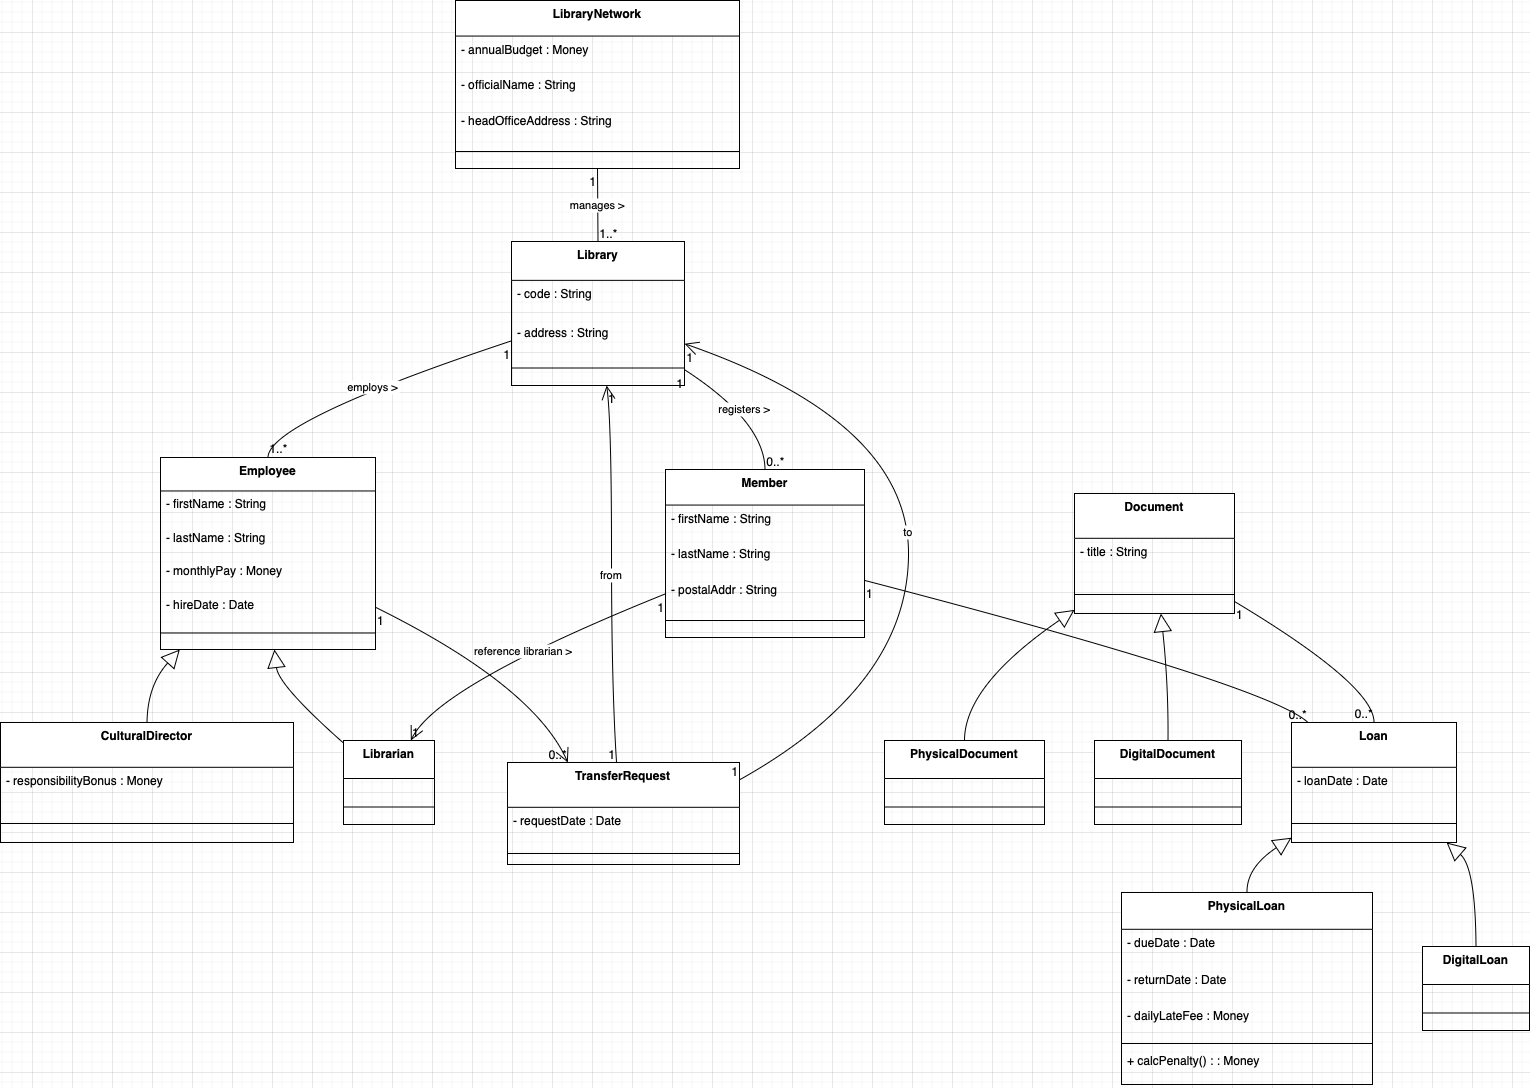

The diagram above was exported from draw.io. Its source (the exported page's mxGraphModel, read from the mxfile embedded in the PNG):
<mxGraphModel dx="1678" dy="1247" grid="1" gridSize="10" guides="1" tooltips="1" connect="1" arrows="1" fold="1" page="1" pageScale="1" pageWidth="827" pageHeight="1169" math="0" shadow="0">
  <root>
    <mxCell id="0" />
    <mxCell id="1" parent="0" />
    <mxCell id="2" value="LibraryNetwork" style="swimlane;fontStyle=1;align=center;verticalAlign=top;childLayout=stackLayout;horizontal=1;startSize=35.55555555555556;horizontalStack=0;resizeParent=1;resizeParentMax=0;resizeLast=0;collapsible=0;marginBottom=0;" parent="1" vertex="1">
      <mxGeometry x="463" y="8" width="284" height="168" as="geometry" />
    </mxCell>
    <mxCell id="3" value="- annualBudget : Money" style="text;strokeColor=none;fillColor=none;align=left;verticalAlign=top;spacingLeft=4;spacingRight=4;overflow=hidden;rotatable=0;points=[[0,0.5],[1,0.5]];portConstraint=eastwest;" parent="2" vertex="1">
      <mxGeometry y="36" width="284" height="36" as="geometry" />
    </mxCell>
    <mxCell id="4" value="- officialName : String" style="text;strokeColor=none;fillColor=none;align=left;verticalAlign=top;spacingLeft=4;spacingRight=4;overflow=hidden;rotatable=0;points=[[0,0.5],[1,0.5]];portConstraint=eastwest;" parent="2" vertex="1">
      <mxGeometry y="71" width="284" height="36" as="geometry" />
    </mxCell>
    <mxCell id="5" value="- headOfficeAddress : String" style="text;strokeColor=none;fillColor=none;align=left;verticalAlign=top;spacingLeft=4;spacingRight=4;overflow=hidden;rotatable=0;points=[[0,0.5],[1,0.5]];portConstraint=eastwest;" parent="2" vertex="1">
      <mxGeometry y="107" width="284" height="36" as="geometry" />
    </mxCell>
    <mxCell id="6" style="line;strokeWidth=1;fillColor=none;align=left;verticalAlign=middle;spacingTop=-1;spacingLeft=3;spacingRight=3;rotatable=0;labelPosition=right;points=[];portConstraint=eastwest;strokeColor=inherit;" parent="2" vertex="1">
      <mxGeometry y="142" width="284" height="18" as="geometry" />
    </mxCell>
    <mxCell id="7" value="Library" style="swimlane;fontStyle=1;align=center;verticalAlign=top;childLayout=stackLayout;horizontal=1;startSize=38.857142857142854;horizontalStack=0;resizeParent=1;resizeParentMax=0;resizeLast=0;collapsible=0;marginBottom=0;" parent="1" vertex="1">
      <mxGeometry x="519" y="249" width="173" height="144" as="geometry" />
    </mxCell>
    <mxCell id="8" value="- code        : String" style="text;strokeColor=none;fillColor=none;align=left;verticalAlign=top;spacingLeft=4;spacingRight=4;overflow=hidden;rotatable=0;points=[[0,0.5],[1,0.5]];portConstraint=eastwest;" parent="7" vertex="1">
      <mxGeometry y="39" width="173" height="39" as="geometry" />
    </mxCell>
    <mxCell id="9" value="- address     : String" style="text;strokeColor=none;fillColor=none;align=left;verticalAlign=top;spacingLeft=4;spacingRight=4;overflow=hidden;rotatable=0;points=[[0,0.5],[1,0.5]];portConstraint=eastwest;" parent="7" vertex="1">
      <mxGeometry y="78" width="173" height="39" as="geometry" />
    </mxCell>
    <mxCell id="10" style="line;strokeWidth=1;fillColor=none;align=left;verticalAlign=middle;spacingTop=-1;spacingLeft=3;spacingRight=3;rotatable=0;labelPosition=right;points=[];portConstraint=eastwest;strokeColor=inherit;" parent="7" vertex="1">
      <mxGeometry y="117" width="173" height="19" as="geometry" />
    </mxCell>
    <mxCell id="11" value="Employee" style="swimlane;fontStyle=1;align=center;verticalAlign=top;childLayout=stackLayout;horizontal=1;startSize=33.45454545454545;horizontalStack=0;resizeParent=1;resizeParentMax=0;resizeLast=0;collapsible=0;marginBottom=0;" parent="1" vertex="1">
      <mxGeometry x="168" y="465" width="215" height="192" as="geometry" />
    </mxCell>
    <mxCell id="12" value="- firstName   : String" style="text;strokeColor=none;fillColor=none;align=left;verticalAlign=top;spacingLeft=4;spacingRight=4;overflow=hidden;rotatable=0;points=[[0,0.5],[1,0.5]];portConstraint=eastwest;" parent="11" vertex="1">
      <mxGeometry y="33" width="215" height="33" as="geometry" />
    </mxCell>
    <mxCell id="13" value="- lastName    : String" style="text;strokeColor=none;fillColor=none;align=left;verticalAlign=top;spacingLeft=4;spacingRight=4;overflow=hidden;rotatable=0;points=[[0,0.5],[1,0.5]];portConstraint=eastwest;" parent="11" vertex="1">
      <mxGeometry y="67" width="215" height="33" as="geometry" />
    </mxCell>
    <mxCell id="14" value="- monthlyPay  : Money" style="text;strokeColor=none;fillColor=none;align=left;verticalAlign=top;spacingLeft=4;spacingRight=4;overflow=hidden;rotatable=0;points=[[0,0.5],[1,0.5]];portConstraint=eastwest;" parent="11" vertex="1">
      <mxGeometry y="100" width="215" height="33" as="geometry" />
    </mxCell>
    <mxCell id="15" value="- hireDate    : Date" style="text;strokeColor=none;fillColor=none;align=left;verticalAlign=top;spacingLeft=4;spacingRight=4;overflow=hidden;rotatable=0;points=[[0,0.5],[1,0.5]];portConstraint=eastwest;" parent="11" vertex="1">
      <mxGeometry y="134" width="215" height="33" as="geometry" />
    </mxCell>
    <mxCell id="16" style="line;strokeWidth=1;fillColor=none;align=left;verticalAlign=middle;spacingTop=-1;spacingLeft=3;spacingRight=3;rotatable=0;labelPosition=right;points=[];portConstraint=eastwest;strokeColor=inherit;" parent="11" vertex="1">
      <mxGeometry y="167" width="215" height="17" as="geometry" />
    </mxCell>
    <mxCell id="17" value="CulturalDirector" style="swimlane;fontStyle=1;align=center;verticalAlign=top;childLayout=stackLayout;horizontal=1;startSize=44.8;horizontalStack=0;resizeParent=1;resizeParentMax=0;resizeLast=0;collapsible=0;marginBottom=0;" parent="1" vertex="1">
      <mxGeometry x="8" y="730" width="293" height="120" as="geometry" />
    </mxCell>
    <mxCell id="18" value="- responsibilityBonus : Money" style="text;strokeColor=none;fillColor=none;align=left;verticalAlign=top;spacingLeft=4;spacingRight=4;overflow=hidden;rotatable=0;points=[[0,0.5],[1,0.5]];portConstraint=eastwest;" parent="17" vertex="1">
      <mxGeometry y="45" width="293" height="45" as="geometry" />
    </mxCell>
    <mxCell id="19" style="line;strokeWidth=1;fillColor=none;align=left;verticalAlign=middle;spacingTop=-1;spacingLeft=3;spacingRight=3;rotatable=0;labelPosition=right;points=[];portConstraint=eastwest;strokeColor=inherit;" parent="17" vertex="1">
      <mxGeometry y="90" width="293" height="22" as="geometry" />
    </mxCell>
    <mxCell id="20" value="Librarian" style="swimlane;fontStyle=1;align=center;verticalAlign=top;childLayout=stackLayout;horizontal=1;startSize=38;horizontalStack=0;resizeParent=1;resizeParentMax=0;resizeLast=0;collapsible=0;marginBottom=0;" parent="1" vertex="1">
      <mxGeometry x="351" y="748" width="91" height="84" as="geometry" />
    </mxCell>
    <mxCell id="21" style="line;strokeWidth=1;fillColor=none;align=left;verticalAlign=middle;spacingTop=-1;spacingLeft=3;spacingRight=3;rotatable=0;labelPosition=right;points=[];portConstraint=eastwest;strokeColor=inherit;" parent="20" vertex="1">
      <mxGeometry y="57" width="91" height="19" as="geometry" />
    </mxCell>
    <mxCell id="22" value="TransferRequest" style="swimlane;fontStyle=1;align=center;verticalAlign=top;childLayout=stackLayout;horizontal=1;startSize=44.8;horizontalStack=0;resizeParent=1;resizeParentMax=0;resizeLast=0;collapsible=0;marginBottom=0;" parent="1" vertex="1">
      <mxGeometry x="515" y="770" width="232" height="102" as="geometry" />
    </mxCell>
    <mxCell id="23" value="- requestDate : Date" style="text;strokeColor=none;fillColor=none;align=left;verticalAlign=top;spacingLeft=4;spacingRight=4;overflow=hidden;rotatable=0;points=[[0,0.5],[1,0.5]];portConstraint=eastwest;" parent="22" vertex="1">
      <mxGeometry y="44.8" width="232" height="35.2" as="geometry" />
    </mxCell>
    <mxCell id="24" style="line;strokeWidth=1;fillColor=none;align=left;verticalAlign=middle;spacingTop=-1;spacingLeft=3;spacingRight=3;rotatable=0;labelPosition=right;points=[];portConstraint=eastwest;strokeColor=inherit;" parent="22" vertex="1">
      <mxGeometry y="80" width="232" height="22" as="geometry" />
    </mxCell>
    <mxCell id="25" value="Member" style="swimlane;fontStyle=1;align=center;verticalAlign=top;childLayout=stackLayout;horizontal=1;startSize=35.55555555555556;horizontalStack=0;resizeParent=1;resizeParentMax=0;resizeLast=0;collapsible=0;marginBottom=0;" parent="1" vertex="1">
      <mxGeometry x="673" y="477" width="199" height="168" as="geometry" />
    </mxCell>
    <mxCell id="26" value="- firstName   : String" style="text;strokeColor=none;fillColor=none;align=left;verticalAlign=top;spacingLeft=4;spacingRight=4;overflow=hidden;rotatable=0;points=[[0,0.5],[1,0.5]];portConstraint=eastwest;" parent="25" vertex="1">
      <mxGeometry y="36" width="199" height="36" as="geometry" />
    </mxCell>
    <mxCell id="27" value="- lastName    : String" style="text;strokeColor=none;fillColor=none;align=left;verticalAlign=top;spacingLeft=4;spacingRight=4;overflow=hidden;rotatable=0;points=[[0,0.5],[1,0.5]];portConstraint=eastwest;" parent="25" vertex="1">
      <mxGeometry y="71" width="199" height="36" as="geometry" />
    </mxCell>
    <mxCell id="28" value="- postalAddr  : String" style="text;strokeColor=none;fillColor=none;align=left;verticalAlign=top;spacingLeft=4;spacingRight=4;overflow=hidden;rotatable=0;points=[[0,0.5],[1,0.5]];portConstraint=eastwest;" parent="25" vertex="1">
      <mxGeometry y="107" width="199" height="36" as="geometry" />
    </mxCell>
    <mxCell id="29" style="line;strokeWidth=1;fillColor=none;align=left;verticalAlign=middle;spacingTop=-1;spacingLeft=3;spacingRight=3;rotatable=0;labelPosition=right;points=[];portConstraint=eastwest;strokeColor=inherit;" parent="25" vertex="1">
      <mxGeometry y="142" width="199" height="18" as="geometry" />
    </mxCell>
    <mxCell id="30" value="Document" style="swimlane;fontStyle=1;align=center;verticalAlign=top;childLayout=stackLayout;horizontal=1;startSize=44.8;horizontalStack=0;resizeParent=1;resizeParentMax=0;resizeLast=0;collapsible=0;marginBottom=0;" parent="1" vertex="1">
      <mxGeometry x="1082" y="501" width="160" height="120" as="geometry" />
    </mxCell>
    <mxCell id="31" value="- title : String" style="text;strokeColor=none;fillColor=none;align=left;verticalAlign=top;spacingLeft=4;spacingRight=4;overflow=hidden;rotatable=0;points=[[0,0.5],[1,0.5]];portConstraint=eastwest;" parent="30" vertex="1">
      <mxGeometry y="45" width="160" height="45" as="geometry" />
    </mxCell>
    <mxCell id="32" style="line;strokeWidth=1;fillColor=none;align=left;verticalAlign=middle;spacingTop=-1;spacingLeft=3;spacingRight=3;rotatable=0;labelPosition=right;points=[];portConstraint=eastwest;strokeColor=inherit;" parent="30" vertex="1">
      <mxGeometry y="90" width="160" height="22" as="geometry" />
    </mxCell>
    <mxCell id="33" value="PhysicalDocument" style="swimlane;fontStyle=1;align=center;verticalAlign=top;childLayout=stackLayout;horizontal=1;startSize=38;horizontalStack=0;resizeParent=1;resizeParentMax=0;resizeLast=0;collapsible=0;marginBottom=0;" parent="1" vertex="1">
      <mxGeometry x="892" y="748" width="160" height="84" as="geometry" />
    </mxCell>
    <mxCell id="34" style="line;strokeWidth=1;fillColor=none;align=left;verticalAlign=middle;spacingTop=-1;spacingLeft=3;spacingRight=3;rotatable=0;labelPosition=right;points=[];portConstraint=eastwest;strokeColor=inherit;" parent="33" vertex="1">
      <mxGeometry y="57" width="160" height="19" as="geometry" />
    </mxCell>
    <mxCell id="35" value="DigitalDocument" style="swimlane;fontStyle=1;align=center;verticalAlign=top;childLayout=stackLayout;horizontal=1;startSize=38;horizontalStack=0;resizeParent=1;resizeParentMax=0;resizeLast=0;collapsible=0;marginBottom=0;" parent="1" vertex="1">
      <mxGeometry x="1102" y="748" width="147" height="84" as="geometry" />
    </mxCell>
    <mxCell id="36" style="line;strokeWidth=1;fillColor=none;align=left;verticalAlign=middle;spacingTop=-1;spacingLeft=3;spacingRight=3;rotatable=0;labelPosition=right;points=[];portConstraint=eastwest;strokeColor=inherit;" parent="35" vertex="1">
      <mxGeometry y="57" width="147" height="19" as="geometry" />
    </mxCell>
    <mxCell id="37" value="Loan" style="swimlane;fontStyle=1;align=center;verticalAlign=top;childLayout=stackLayout;horizontal=1;startSize=44.8;horizontalStack=0;resizeParent=1;resizeParentMax=0;resizeLast=0;collapsible=0;marginBottom=0;" parent="1" vertex="1">
      <mxGeometry x="1299" y="730" width="165" height="120" as="geometry" />
    </mxCell>
    <mxCell id="38" value="- loanDate : Date" style="text;strokeColor=none;fillColor=none;align=left;verticalAlign=top;spacingLeft=4;spacingRight=4;overflow=hidden;rotatable=0;points=[[0,0.5],[1,0.5]];portConstraint=eastwest;" parent="37" vertex="1">
      <mxGeometry y="45" width="165" height="45" as="geometry" />
    </mxCell>
    <mxCell id="39" style="line;strokeWidth=1;fillColor=none;align=left;verticalAlign=middle;spacingTop=-1;spacingLeft=3;spacingRight=3;rotatable=0;labelPosition=right;points=[];portConstraint=eastwest;strokeColor=inherit;" parent="37" vertex="1">
      <mxGeometry y="90" width="165" height="22" as="geometry" />
    </mxCell>
    <mxCell id="40" value="PhysicalLoan" style="swimlane;fontStyle=1;align=center;verticalAlign=top;childLayout=stackLayout;horizontal=1;startSize=36.8;horizontalStack=0;resizeParent=1;resizeParentMax=0;resizeLast=0;collapsible=0;marginBottom=0;" parent="1" vertex="1">
      <mxGeometry x="1129" y="900" width="251" height="192" as="geometry" />
    </mxCell>
    <mxCell id="41" value="- dueDate        : Date" style="text;strokeColor=none;fillColor=none;align=left;verticalAlign=top;spacingLeft=4;spacingRight=4;overflow=hidden;rotatable=0;points=[[0,0.5],[1,0.5]];portConstraint=eastwest;" parent="40" vertex="1">
      <mxGeometry y="37" width="251" height="37" as="geometry" />
    </mxCell>
    <mxCell id="42" value="- returnDate     : Date" style="text;strokeColor=none;fillColor=none;align=left;verticalAlign=top;spacingLeft=4;spacingRight=4;overflow=hidden;rotatable=0;points=[[0,0.5],[1,0.5]];portConstraint=eastwest;" parent="40" vertex="1">
      <mxGeometry y="74" width="251" height="37" as="geometry" />
    </mxCell>
    <mxCell id="43" value="- dailyLateFee   : Money" style="text;strokeColor=none;fillColor=none;align=left;verticalAlign=top;spacingLeft=4;spacingRight=4;overflow=hidden;rotatable=0;points=[[0,0.5],[1,0.5]];portConstraint=eastwest;" parent="40" vertex="1">
      <mxGeometry y="110" width="251" height="37" as="geometry" />
    </mxCell>
    <mxCell id="44" style="line;strokeWidth=1;fillColor=none;align=left;verticalAlign=middle;spacingTop=-1;spacingLeft=3;spacingRight=3;rotatable=0;labelPosition=right;points=[];portConstraint=eastwest;strokeColor=inherit;" parent="40" vertex="1">
      <mxGeometry y="147" width="251" height="8" as="geometry" />
    </mxCell>
    <mxCell id="45" value="+ calcPenalty() : : Money" style="text;strokeColor=none;fillColor=none;align=left;verticalAlign=top;spacingLeft=4;spacingRight=4;overflow=hidden;rotatable=0;points=[[0,0.5],[1,0.5]];portConstraint=eastwest;" parent="40" vertex="1">
      <mxGeometry y="155" width="251" height="37" as="geometry" />
    </mxCell>
    <mxCell id="46" value="DigitalLoan" style="swimlane;fontStyle=1;align=center;verticalAlign=top;childLayout=stackLayout;horizontal=1;startSize=38;horizontalStack=0;resizeParent=1;resizeParentMax=0;resizeLast=0;collapsible=0;marginBottom=0;" parent="1" vertex="1">
      <mxGeometry x="1430" y="954" width="107" height="84" as="geometry" />
    </mxCell>
    <mxCell id="47" style="line;strokeWidth=1;fillColor=none;align=left;verticalAlign=middle;spacingTop=-1;spacingLeft=3;spacingRight=3;rotatable=0;labelPosition=right;points=[];portConstraint=eastwest;strokeColor=inherit;" parent="46" vertex="1">
      <mxGeometry y="57" width="107" height="19" as="geometry" />
    </mxCell>
    <mxCell id="48" value="manages &gt;" style="curved=1;startArrow=none;endArrow=none;exitX=0.5;exitY=1;entryX=0.5;entryY=0;" parent="1" source="2" target="7" edge="1">
      <mxGeometry relative="1" as="geometry">
        <Array as="points" />
      </mxGeometry>
    </mxCell>
    <mxCell id="49" value="1" style="edgeLabel;resizable=0;labelBackgroundColor=none;fontSize=12;align=right;verticalAlign=top;" parent="48" vertex="1">
      <mxGeometry x="-1" relative="1" as="geometry" />
    </mxCell>
    <mxCell id="50" value="1..*" style="edgeLabel;resizable=0;labelBackgroundColor=none;fontSize=12;align=left;verticalAlign=bottom;" parent="48" vertex="1">
      <mxGeometry x="1" relative="1" as="geometry" />
    </mxCell>
    <mxCell id="51" value="" style="curved=1;startArrow=block;startSize=16;startFill=0;endArrow=none;exitX=0.09;exitY=1;entryX=0.5;entryY=0;" parent="1" source="11" target="17" edge="1">
      <mxGeometry relative="1" as="geometry">
        <Array as="points">
          <mxPoint x="155" y="693" />
        </Array>
      </mxGeometry>
    </mxCell>
    <mxCell id="52" value="" style="curved=1;startArrow=block;startSize=16;startFill=0;endArrow=none;exitX=0.53;exitY=1;entryX=0;entryY=0.03;" parent="1" source="11" target="20" edge="1">
      <mxGeometry relative="1" as="geometry">
        <Array as="points">
          <mxPoint x="286" y="693" />
        </Array>
      </mxGeometry>
    </mxCell>
    <mxCell id="53" value="employs &gt;" style="curved=1;startArrow=none;endArrow=none;exitX=0;exitY=0.69;entryX=0.5;entryY=0;" parent="1" source="7" target="11" edge="1">
      <mxGeometry relative="1" as="geometry">
        <Array as="points">
          <mxPoint x="276" y="429" />
        </Array>
      </mxGeometry>
    </mxCell>
    <mxCell id="54" value="1" style="edgeLabel;resizable=0;labelBackgroundColor=none;fontSize=12;align=right;verticalAlign=top;" parent="53" vertex="1">
      <mxGeometry x="-1" relative="1" as="geometry" />
    </mxCell>
    <mxCell id="55" value="1..*" style="edgeLabel;resizable=0;labelBackgroundColor=none;fontSize=12;align=left;verticalAlign=bottom;" parent="53" vertex="1">
      <mxGeometry x="1" relative="1" as="geometry" />
    </mxCell>
    <mxCell id="56" value="" style="curved=1;startArrow=none;endArrow=open;endSize=12;exitX=1;exitY=0.78;entryX=0.26;entryY=0;" parent="1" source="11" target="22" edge="1">
      <mxGeometry relative="1" as="geometry">
        <Array as="points">
          <mxPoint x="541" y="693" />
        </Array>
      </mxGeometry>
    </mxCell>
    <mxCell id="57" value="1" style="edgeLabel;resizable=0;labelBackgroundColor=none;fontSize=12;align=left;verticalAlign=top;" parent="56" vertex="1">
      <mxGeometry x="-1" relative="1" as="geometry" />
    </mxCell>
    <mxCell id="58" value="0..*" style="edgeLabel;resizable=0;labelBackgroundColor=none;fontSize=12;align=right;verticalAlign=bottom;" parent="56" vertex="1">
      <mxGeometry x="1" relative="1" as="geometry" />
    </mxCell>
    <mxCell id="59" value="from" style="curved=1;startArrow=none;endArrow=open;endSize=12;exitX=0.47;exitY=0;entryX=0.55;entryY=1;" parent="1" source="22" target="7" edge="1">
      <mxGeometry relative="1" as="geometry">
        <Array as="points">
          <mxPoint x="619" y="693" />
          <mxPoint x="619" y="429" />
        </Array>
      </mxGeometry>
    </mxCell>
    <mxCell id="60" value="1" style="edgeLabel;resizable=0;labelBackgroundColor=none;fontSize=12;align=right;verticalAlign=bottom;" parent="59" vertex="1">
      <mxGeometry x="-1" relative="1" as="geometry" />
    </mxCell>
    <mxCell id="61" value="1" style="edgeLabel;resizable=0;labelBackgroundColor=none;fontSize=12;align=left;verticalAlign=top;" parent="59" vertex="1">
      <mxGeometry x="1" relative="1" as="geometry" />
    </mxCell>
    <mxCell id="62" value="to" style="curved=1;startArrow=none;endArrow=open;endSize=12;exitX=1;exitY=0.17;entryX=1;entryY=0.71;" parent="1" source="22" target="7" edge="1">
      <mxGeometry relative="1" as="geometry">
        <Array as="points">
          <mxPoint x="916" y="693" />
          <mxPoint x="916" y="429" />
        </Array>
      </mxGeometry>
    </mxCell>
    <mxCell id="63" value="1" style="edgeLabel;resizable=0;labelBackgroundColor=none;fontSize=12;align=right;verticalAlign=bottom;" parent="62" vertex="1">
      <mxGeometry x="-1" relative="1" as="geometry" />
    </mxCell>
    <mxCell id="64" value="1" style="edgeLabel;resizable=0;labelBackgroundColor=none;fontSize=12;align=left;verticalAlign=top;" parent="62" vertex="1">
      <mxGeometry x="1" relative="1" as="geometry" />
    </mxCell>
    <mxCell id="65" value="registers &gt;" style="curved=1;startArrow=none;endArrow=none;exitX=1;exitY=0.89;entryX=0.5;entryY=0;" parent="1" source="7" target="25" edge="1">
      <mxGeometry relative="1" as="geometry">
        <Array as="points">
          <mxPoint x="772" y="429" />
        </Array>
      </mxGeometry>
    </mxCell>
    <mxCell id="66" value="1" style="edgeLabel;resizable=0;labelBackgroundColor=none;fontSize=12;align=right;verticalAlign=top;" parent="65" vertex="1">
      <mxGeometry x="-1" relative="1" as="geometry" />
    </mxCell>
    <mxCell id="67" value="0..*" style="edgeLabel;resizable=0;labelBackgroundColor=none;fontSize=12;align=left;verticalAlign=bottom;" parent="65" vertex="1">
      <mxGeometry x="1" relative="1" as="geometry" />
    </mxCell>
    <mxCell id="68" value="reference librarian &gt;" style="curved=1;startArrow=none;endArrow=open;endSize=12;exitX=0;exitY=0.74;entryX=0.74;entryY=0;" parent="1" source="25" target="20" edge="1">
      <mxGeometry relative="1" as="geometry">
        <Array as="points">
          <mxPoint x="445" y="693" />
        </Array>
      </mxGeometry>
    </mxCell>
    <mxCell id="69" value="1" style="edgeLabel;resizable=0;labelBackgroundColor=none;fontSize=12;align=right;verticalAlign=top;" parent="68" vertex="1">
      <mxGeometry x="-1" relative="1" as="geometry" />
    </mxCell>
    <mxCell id="70" value="1" style="edgeLabel;resizable=0;labelBackgroundColor=none;fontSize=12;align=left;verticalAlign=bottom;" parent="68" vertex="1">
      <mxGeometry x="1" relative="1" as="geometry" />
    </mxCell>
    <mxCell id="71" value="" style="curved=1;startArrow=block;startSize=16;startFill=0;endArrow=none;exitX=0;exitY=0.97;entryX=0.5;entryY=0;" parent="1" source="30" target="33" edge="1">
      <mxGeometry relative="1" as="geometry">
        <Array as="points">
          <mxPoint x="972" y="693" />
        </Array>
      </mxGeometry>
    </mxCell>
    <mxCell id="72" value="" style="curved=1;startArrow=block;startSize=16;startFill=0;endArrow=none;exitX=0.54;exitY=1;entryX=0.5;entryY=0;" parent="1" source="30" target="35" edge="1">
      <mxGeometry relative="1" as="geometry">
        <Array as="points">
          <mxPoint x="1176" y="693" />
        </Array>
      </mxGeometry>
    </mxCell>
    <mxCell id="73" value="" style="curved=1;startArrow=block;startSize=16;startFill=0;endArrow=none;exitX=0;exitY=0.96;entryX=0.5;entryY=0;" parent="1" source="37" target="40" edge="1">
      <mxGeometry relative="1" as="geometry">
        <Array as="points">
          <mxPoint x="1254" y="875" />
        </Array>
      </mxGeometry>
    </mxCell>
    <mxCell id="74" value="" style="curved=1;startArrow=block;startSize=16;startFill=0;endArrow=none;exitX=0.94;exitY=1;entryX=0.5;entryY=0;" parent="1" source="37" target="46" edge="1">
      <mxGeometry relative="1" as="geometry">
        <Array as="points">
          <mxPoint x="1483" y="875" />
        </Array>
      </mxGeometry>
    </mxCell>
    <mxCell id="75" value="" style="curved=1;startArrow=none;endArrow=none;exitX=1;exitY=0.66;entryX=0.1;entryY=0;" parent="1" source="25" target="37" edge="1">
      <mxGeometry relative="1" as="geometry">
        <Array as="points">
          <mxPoint x="1276" y="693" />
        </Array>
      </mxGeometry>
    </mxCell>
    <mxCell id="76" value="1" style="edgeLabel;resizable=0;labelBackgroundColor=none;fontSize=12;align=left;verticalAlign=top;" parent="75" vertex="1">
      <mxGeometry x="-1" relative="1" as="geometry" />
    </mxCell>
    <mxCell id="77" value="0..*" style="edgeLabel;resizable=0;labelBackgroundColor=none;fontSize=12;align=right;verticalAlign=bottom;" parent="75" vertex="1">
      <mxGeometry x="1" relative="1" as="geometry" />
    </mxCell>
    <mxCell id="78" value="" style="curved=1;startArrow=none;endArrow=none;exitX=1;exitY=0.9;entryX=0.5;entryY=0;" parent="1" source="30" target="37" edge="1">
      <mxGeometry relative="1" as="geometry">
        <Array as="points">
          <mxPoint x="1382" y="693" />
        </Array>
      </mxGeometry>
    </mxCell>
    <mxCell id="79" value="1" style="edgeLabel;resizable=0;labelBackgroundColor=none;fontSize=12;align=left;verticalAlign=top;" parent="78" vertex="1">
      <mxGeometry x="-1" relative="1" as="geometry" />
    </mxCell>
    <mxCell id="80" value="0..*" style="edgeLabel;resizable=0;labelBackgroundColor=none;fontSize=12;align=right;verticalAlign=bottom;" parent="78" vertex="1">
      <mxGeometry x="1" relative="1" as="geometry" />
    </mxCell>
  </root>
</mxGraphModel>